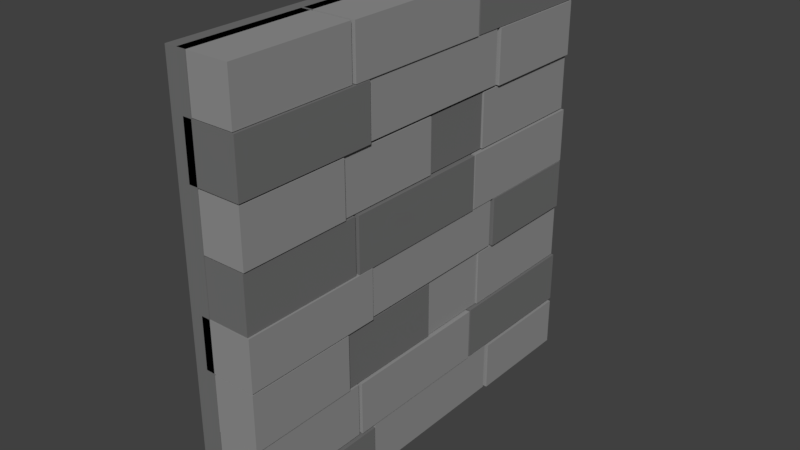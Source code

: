 # Source: Wall.blend  (saved by Blender 2.79.0; exported with 4.5.12 LTS)
import bpy
from mathutils import Matrix  # noqa: F401  (used for matrix-valued properties, if any)

bpy.ops.wm.read_factory_settings(use_empty=True)
scene = bpy.context.scene
scene.name = 'Scene'

# ---- collections
col_collection_1 = bpy.data.collections.new('Collection 1'); scene.collection.children.link(col_collection_1)

# ---- materials (node trees are filled in below, after node groups)
mat_stone_back = bpy.data.materials.new('Stone Back')
mat_stone_back.alpha_threshold = 0.0
mat_stone_back.use_transparent_shadow = False
mat_stone_back.diffuse_color = (0.1679, 0.1679, 0.1679, 1.0)
mat_stone_back.roughness = 0.5
mat_stone_back.line_color = (0.0, 0.0, 0.0, 1.0)
mat_stone_012 = bpy.data.materials.new('Stone.012')
mat_stone_012.alpha_threshold = 0.0
mat_stone_012.use_transparent_shadow = False
mat_stone_012.diffuse_color = (0.2883, 0.2883, 0.2883, 1.0)
mat_stone_012.roughness = 0.5
mat_stone_back_004 = bpy.data.materials.new('Stone Back.004')
mat_stone_back_004.alpha_threshold = 0.0
mat_stone_back_004.use_transparent_shadow = False
mat_stone_back_004.diffuse_color = (0.1679, 0.1679, 0.1679, 1.0)
mat_stone_back_004.roughness = 0.5
mat_stone_back_004.line_color = (0.0, 0.0, 0.0, 1.0)

# ---- material node trees

# ---- world
world_world = bpy.data.worlds.new('World'); scene.world = world_world
world_world.color = (0.05088, 0.05088, 0.05088)
world_world.use_sun_shadow = False
world_world.sun_shadow_jitter_overblur = 0.0
world_world.cycles.sampling_method = 'MANUAL'

# ---- meshes
me_cube_001 = bpy.data.meshes.new('Cube.001')
me_cube_001.from_pydata([(-0.1684, -0.9943, -1.0), (-0.1684, -0.9943, 0.9934), (-0.1684, 1.006, -1.0), (-0.1684, 1.006, 0.9934), (-0.06998, -0.9943, -1.0), (-0.06998, -0.9943, 0.9934), (-0.06998, 1.006, -1.0), (-0.06998, 1.006, 0.9934), (-0.1101, -0.9943, -1.0), (-0.1101, -0.9943, -0.7683), (-0.1101, -0.3388, -1.0), (-0.1101, -0.3388, -0.7683), (0.1316, -0.9943, -1.0), (0.1316, -0.9943, -0.7683), (0.1316, -0.3388, -1.0), (0.1316, -0.3388, -0.7683), (-0.1101, -0.3344, -1.0), (-0.1101, -0.3344, -0.7683), (-0.1101, 0.4439, -1.0), (-0.1101, 0.4439, -0.7683), (0.1224, -0.3247, -0.996), (0.1224, -0.3247, -0.764), (0.1224, 0.4536, -0.996), (0.1224, 0.4536, -0.764), (-0.1101, 0.4686, -1.0), (-0.1101, 0.4686, -0.7683), (-0.1101, 0.9969, -1.0), (-0.1101, 0.9969, -0.7683), (0.1316, 0.4686, -1.0), (0.1316, 0.4686, -0.7683), (0.1316, 0.9969, -1.0), (0.1316, 0.9969, -0.7683), (-0.1148, -0.9913, -0.7562), (-0.1148, -0.9913, -0.5106), (-0.1148, -0.4243, -0.7562), (-0.1148, -0.4243, -0.5106), (0.1231, -0.9913, -0.7562), (0.1231, -0.9913, -0.5106), (0.1231, -0.4243, -0.7562), (0.1231, -0.4243, -0.5106), (-0.1148, -0.4117, -0.7562), (-0.1148, -0.4117, -0.5106), (-0.1148, 0.3142, -0.7562), (-0.1148, 0.3142, -0.5106), (0.1297, -0.4117, -0.7562), (0.1297, -0.4117, -0.5106), (0.1297, 0.3142, -0.7562), (0.1297, 0.3142, -0.5106), (-0.1148, 0.3258, -0.7562), (-0.1148, 0.3258, -0.5106), (-0.1148, 1.006, -0.7562), (-0.1148, 1.006, -0.5106), (0.1269, 0.3258, -0.7562), (0.1269, 0.3258, -0.5106), (0.1269, 1.006, -0.7562), (0.1269, 1.006, -0.5106), (-0.1234, -0.9929, -0.5053), (-0.1234, -0.9929, -0.2475), (-0.1234, -0.4817, -0.5053), (-0.1234, -0.4817, -0.2475), (0.1291, -0.9929, -0.5053), (0.1291, -0.9929, -0.2475), (0.1291, -0.4817, -0.5053), (0.1291, -0.4817, -0.2475), (-0.1234, -0.4701, -0.5053), (-0.1234, -0.4701, -0.2475), (-0.1234, 0.03282, -0.5053), (-0.1234, 0.03282, -0.2475), (0.1183, -0.4701, -0.5053), (0.1183, -0.4701, -0.2475), (0.1183, 0.03282, -0.5053), (0.1183, 0.03282, -0.2475), (-0.1234, 0.3825, -0.5053), (-0.1234, 0.3825, -0.2475), (-0.1234, 1.0, -0.5053), (-0.1234, 1.0, -0.2475), (0.1183, 0.3825, -0.5053), (0.1183, 0.3825, -0.2475), (0.1183, 1.0, -0.5053), (0.1183, 1.0, -0.2475), (-0.1234, 0.04408, -0.5053), (-0.1234, 0.04408, -0.2475), (-0.1234, 0.3785, -0.5053), (-0.1234, 0.3785, -0.2475), (0.111, 0.04408, -0.5053), (0.111, 0.04408, -0.2475), (0.111, 0.3785, -0.5053), (0.111, 0.3785, -0.2475), (-0.1101, -0.9943, -0.2394), (-0.1101, -0.9943, -0.007435), (-0.1101, -0.3388, -0.2394), (-0.1101, -0.3388, -0.007435), (0.1316, -0.9943, -0.2394), (0.1316, -0.9943, -0.007435), (0.1316, -0.3388, -0.2394), (0.1316, -0.3388, -0.007435), (-0.1101, -0.3344, -0.2394), (-0.1101, -0.3344, -0.007435), (-0.1101, 0.4439, -0.2394), (-0.1101, 0.4439, -0.007435), (0.1224, -0.3247, -0.2351), (0.1224, -0.3247, -0.003131), (0.1224, 0.4536, -0.2351), (0.1224, 0.4536, -0.003131), (-0.1101, 0.4686, -0.2394), (-0.1101, 0.4686, -0.007435), (-0.1101, 0.9969, -0.2394), (-0.1101, 0.9969, -0.007435), (0.1316, 0.4686, -0.2394), (0.1316, 0.4686, -0.007435), (0.1316, 0.9969, -0.2394), (0.1316, 0.9969, -0.007435), (-0.1148, -0.9913, -0.006416), (-0.1148, -0.9913, 0.2465), (-0.1148, -0.4243, -0.006416), (-0.1148, -0.4243, 0.2465), (0.1231, -0.9913, -0.006416), (0.1231, -0.9913, 0.2465), (0.1231, -0.4243, -0.006416), (0.1231, -0.4243, 0.2465), (-0.1148, -0.4117, -0.006416), (-0.1148, -0.4117, 0.2465), (-0.1148, 0.3142, -0.006416), (-0.1148, 0.3142, 0.2465), (0.1297, -0.4117, -0.006416), (0.1297, -0.4117, 0.2465), (0.1297, 0.3142, -0.006416), (0.1297, 0.3142, 0.2465), (-0.1148, 0.3258, -0.006416), (-0.1148, 0.3258, 0.2465), (-0.1148, 1.006, -0.006416), (-0.1148, 1.006, 0.2465), (0.1269, 0.3258, -0.006416), (0.1269, 0.3258, 0.2465), (0.1269, 1.006, -0.006416), (0.1269, 1.006, 0.2465), (-0.1234, -0.9923, 0.2536), (-0.1234, -0.9923, 0.5038), (-0.1234, -0.4817, 0.2536), (-0.1234, -0.4817, 0.5038), (0.1291, -0.9923, 0.2536), (0.1291, -0.9923, 0.5038), (0.1291, -0.4817, 0.2536), (0.1291, -0.4817, 0.5038), (-0.1234, -0.4701, 0.2536), (-0.1234, -0.4701, 0.5038), (-0.1234, 0.03282, 0.2536), (-0.1234, 0.03282, 0.5038), (0.1183, -0.4701, 0.2536), (0.1183, -0.4701, 0.5038), (0.1183, 0.03282, 0.2536), (0.1183, 0.03282, 0.5038), (-0.1234, 0.3825, 0.2536), (-0.1234, 0.3825, 0.5038), (-0.1234, 0.9975, 0.2536), (-0.1234, 0.9975, 0.5038), (0.1183, 0.3825, 0.2536), (0.1183, 0.3825, 0.5038), (0.1183, 0.9975, 0.2536), (0.1183, 0.9975, 0.5038), (-0.1234, 0.04408, 0.2536), (-0.1234, 0.04408, 0.5038), (-0.1234, 0.3785, 0.2536), (-0.1234, 0.3785, 0.5038), (0.111, 0.04408, 0.2536), (0.111, 0.04408, 0.5038), (0.111, 0.3785, 0.2536), (0.111, 0.3785, 0.5038), (-0.1101, -0.9943, 0.5118), (-0.1101, -0.9943, 0.7581), (-0.1101, -0.3388, 0.5118), (-0.1101, -0.3388, 0.7581), (0.1316, -0.9943, 0.5118), (0.1316, -0.9943, 0.7581), (0.1316, -0.3388, 0.5118), (0.1316, -0.3388, 0.7581), (-0.1101, -0.3344, 0.5118), (-0.1101, -0.3344, 0.7581), (-0.1101, 0.4439, 0.5118), (-0.1101, 0.4439, 0.7581), (0.1224, -0.3247, 0.5163), (0.1224, -0.3247, 0.7627), (0.1224, 0.4536, 0.5163), (0.1224, 0.4536, 0.7627), (-0.1101, 0.4686, 0.5118), (-0.1101, 0.4686, 0.7581), (-0.1101, 0.9969, 0.5118), (-0.1101, 0.9969, 0.7581), (0.1316, 0.4686, 0.5118), (0.1316, 0.4686, 0.7581), (0.1316, 0.9969, 0.5118), (0.1316, 0.9969, 0.7581), (-0.1148, -0.9913, 0.7614), (-0.1148, -0.9913, 0.9934), (-0.1148, -0.4243, 0.7614), (-0.1148, -0.4243, 0.9934), (0.1231, -0.9913, 0.7614), (0.1231, -0.9913, 0.9934), (0.1231, -0.4243, 0.7614), (0.1231, -0.4243, 0.9934), (-0.1148, -0.4117, 0.7614), (-0.1148, -0.4117, 0.9934), (-0.1148, 0.3142, 0.7614), (-0.1148, 0.3142, 0.9934), (0.1297, -0.4117, 0.7614), (0.1297, -0.4117, 0.9934), (0.1297, 0.3142, 0.7614), (0.1297, 0.3142, 0.9934), (-0.1148, 0.3258, 0.7614), (-0.1148, 0.3258, 0.9934), (-0.1148, 1.006, 0.7614), (-0.1148, 1.006, 0.9934), (0.1269, 0.3258, 0.7614), (0.1269, 0.3258, 0.9934), (0.1269, 1.006, 0.7614), (0.1269, 1.006, 0.9934)], [], [(0, 1, 3, 2), (2, 3, 7, 6), (6, 7, 5, 4), (4, 5, 1, 0), (2, 6, 4, 0), (7, 3, 1, 5), (8, 9, 11, 10), (10, 11, 15, 14), (14, 15, 13, 12), (12, 13, 9, 8), (10, 14, 12, 8), (15, 11, 9, 13), (16, 17, 19, 18), (18, 19, 23, 22), (22, 23, 21, 20), (20, 21, 17, 16), (18, 22, 20, 16), (23, 19, 17, 21), (24, 25, 27, 26), (26, 27, 31, 30), (30, 31, 29, 28), (28, 29, 25, 24), (26, 30, 28, 24), (31, 27, 25, 29), (32, 33, 35, 34), (34, 35, 39, 38), (38, 39, 37, 36), (36, 37, 33, 32), (34, 38, 36, 32), (39, 35, 33, 37), (40, 41, 43, 42), (42, 43, 47, 46), (46, 47, 45, 44), (44, 45, 41, 40), (42, 46, 44, 40), (47, 43, 41, 45), (48, 49, 51, 50), (50, 51, 55, 54), (54, 55, 53, 52), (52, 53, 49, 48), (50, 54, 52, 48), (55, 51, 49, 53), (56, 57, 59, 58), (58, 59, 63, 62), (62, 63, 61, 60), (60, 61, 57, 56), (58, 62, 60, 56), (63, 59, 57, 61), (64, 65, 67, 66), (66, 67, 71, 70), (70, 71, 69, 68), (68, 69, 65, 64), (66, 70, 68, 64), (71, 67, 65, 69), (72, 73, 75, 74), (74, 75, 79, 78), (78, 79, 77, 76), (76, 77, 73, 72), (74, 78, 76, 72), (79, 75, 73, 77), (80, 81, 83, 82), (82, 83, 87, 86), (86, 87, 85, 84), (84, 85, 81, 80), (82, 86, 84, 80), (87, 83, 81, 85), (88, 89, 91, 90), (90, 91, 95, 94), (94, 95, 93, 92), (92, 93, 89, 88), (90, 94, 92, 88), (95, 91, 89, 93), (96, 97, 99, 98), (98, 99, 103, 102), (102, 103, 101, 100), (100, 101, 97, 96), (98, 102, 100, 96), (103, 99, 97, 101), (104, 105, 107, 106), (106, 107, 111, 110), (110, 111, 109, 108), (108, 109, 105, 104), (106, 110, 108, 104), (111, 107, 105, 109), (112, 113, 115, 114), (114, 115, 119, 118), (118, 119, 117, 116), (116, 117, 113, 112), (114, 118, 116, 112), (119, 115, 113, 117), (120, 121, 123, 122), (122, 123, 127, 126), (126, 127, 125, 124), (124, 125, 121, 120), (122, 126, 124, 120), (127, 123, 121, 125), (128, 129, 131, 130), (130, 131, 135, 134), (134, 135, 133, 132), (132, 133, 129, 128), (130, 134, 132, 128), (135, 131, 129, 133), (136, 137, 139, 138), (138, 139, 143, 142), (142, 143, 141, 140), (140, 141, 137, 136), (138, 142, 140, 136), (143, 139, 137, 141), (144, 145, 147, 146), (146, 147, 151, 150), (150, 151, 149, 148), (148, 149, 145, 144), (146, 150, 148, 144), (151, 147, 145, 149), (152, 153, 155, 154), (154, 155, 159, 158), (158, 159, 157, 156), (156, 157, 153, 152), (154, 158, 156, 152), (159, 155, 153, 157), (160, 161, 163, 162), (162, 163, 167, 166), (166, 167, 165, 164), (164, 165, 161, 160), (162, 166, 164, 160), (167, 163, 161, 165), (168, 169, 171, 170), (170, 171, 175, 174), (174, 175, 173, 172), (172, 173, 169, 168), (170, 174, 172, 168), (175, 171, 169, 173), (176, 177, 179, 178), (178, 179, 183, 182), (182, 183, 181, 180), (180, 181, 177, 176), (178, 182, 180, 176), (183, 179, 177, 181), (184, 185, 187, 186), (186, 187, 191, 190), (190, 191, 189, 188), (188, 189, 185, 184), (186, 190, 188, 184), (191, 187, 185, 189), (192, 193, 195, 194), (194, 195, 199, 198), (198, 199, 197, 196), (196, 197, 193, 192), (194, 198, 196, 192), (199, 195, 193, 197), (200, 201, 203, 202), (202, 203, 207, 206), (206, 207, 205, 204), (204, 205, 201, 200), (202, 206, 204, 200), (207, 203, 201, 205), (208, 209, 211, 210), (210, 211, 215, 214), (214, 215, 213, 212), (212, 213, 209, 208), (210, 214, 212, 208), (215, 211, 209, 213)])
me_cube_001.polygons.foreach_set('material_index', [0, 0, 0, 0, 0, 0, 2, 2, 2, 2, 2, 2, 1, 1, 1, 1, 1, 1, 1, 1, 1, 1, 1, 1, 1, 1, 1, 1, 1, 1, 1, 1, 1, 1, 1, 1, 2, 2, 2, 2, 2, 2, 1, 1, 1, 1, 1, 1, 2, 2, 2, 2, 2, 2, 1, 1, 1, 1, 1, 1, 1, 1, 1, 1, 1, 1, 1, 1, 1, 1, 1, 1, 1, 1, 1, 1, 1, 1, 2, 2, 2, 2, 2, 2, 2, 2, 2, 2, 2, 2, 2, 2, 2, 2, 2, 2, 1, 1, 1, 1, 1, 1, 1, 1, 1, 1, 1, 1, 1, 1, 1, 1, 1, 1, 1, 1, 1, 1, 1, 1, 2, 2, 2, 2, 2, 2, 2, 2, 2, 2, 2, 2, 1, 1, 1, 1, 1, 1, 1, 1, 1, 1, 1, 1, 1, 1, 1, 1, 1, 1, 1, 1, 1, 1, 1, 1, 2, 2, 2, 2, 2, 2])
me_cube_001.materials.append(mat_stone_back)
me_cube_001.materials.append(mat_stone_012)
me_cube_001.materials.append(mat_stone_back_004)
me_cube_001.use_remesh_preserve_volume = False
me_cube_001.use_remesh_preserve_attributes = False
me_cube_001.use_mirror_vertex_groups = False
me_cube_001.update()

# ---- objects
ob_wall = bpy.data.objects.new('Wall', me_cube_001)

# ---- transforms, parenting, visibility, modifiers, constraints
ob_wall.location = (0.0, 0.0, 0.0)
ob_wall.scale = (1.0, 1.0, 1.003)
ob_wall.delta_location = (0.0, 0.0, 1.0)
ob_wall.lineart.crease_threshold = 0.0

# ---- collection membership
col_collection_1.objects.link(ob_wall)

# ---- scene / render settings (as saved in the file)
scene.frame_start = 1; scene.frame_end = 250; scene.frame_set(4)
scene.render.engine = 'BLENDER_EEVEE_NEXT'
scene.render.resolution_percentage = 50
scene.render.dither_intensity = 0.0
scene.cycles.use_denoising = False
scene.cycles.samples = 128
scene.cycles.sampling_pattern = 'TABULATED_SOBOL'
scene.cycles.use_adaptive_sampling = False
scene.cycles.use_light_tree = False
scene.cycles.blur_glossy = 0.0
scene.cycles.sample_clamp_indirect = 0.0
scene.view_settings.view_transform = 'Standard'
bpy.context.view_layer.update()

# ---- added for rendering (the .blend has no active camera and no usable light): camera, sun
cam_auto = bpy.data.cameras.new('AutoCamera')
cam_auto.lens = 50.0
cam_auto.sensor_width = 36.0
cam_auto.clip_end = 1000.0
ob_auto_camera = bpy.data.objects.new('AutoCamera', cam_auto)
scene.collection.objects.link(ob_auto_camera)
ob_auto_camera.location = (2.6132, -3.15227, 3.10182)
ob_auto_camera.rotation_euler = (1.09748, -7.21219e-08, 0.694738)
scene.camera = ob_auto_camera
light_auto_sun = bpy.data.lights.new('AutoSun', 'SUN')
light_auto_sun.energy = 3.0
light_auto_sun.angle = 0.0523599
ob_auto_sun = bpy.data.objects.new('AutoSun', light_auto_sun)
scene.collection.objects.link(ob_auto_sun)
ob_auto_sun.rotation_euler = (0.872665, 0.174533, 0.523599)
bpy.context.view_layer.update()
